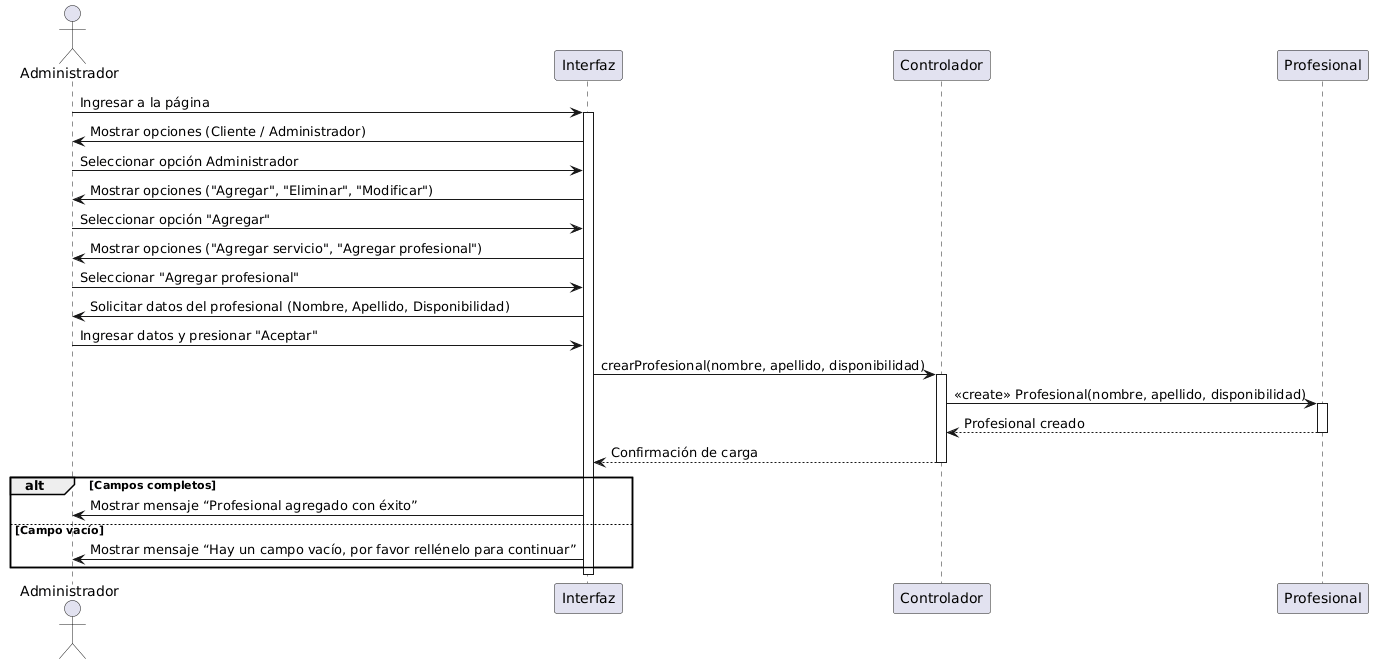

The diagram above was rendered by PlantUML. Its source (embedded in the PNG):
@startuml
actor Administrador
participant "Interfaz" as Web
participant "Controlador" as Controlador
participant "Profesional" as Profesional


Administrador -> Web: Ingresar a la página
activate Web

Web -> Administrador: Mostrar opciones (Cliente / Administrador)
Administrador -> Web: Seleccionar opción Administrador

Web -> Administrador: Mostrar opciones ("Agregar", "Eliminar", "Modificar")
Administrador -> Web: Seleccionar opción "Agregar"

Web -> Administrador: Mostrar opciones ("Agregar servicio", "Agregar profesional")
Administrador -> Web: Seleccionar "Agregar profesional"

Web -> Administrador: Solicitar datos del profesional (Nombre, Apellido, Disponibilidad)
Administrador -> Web: Ingresar datos y presionar "Aceptar"

Web -> Controlador: crearProfesional(nombre, apellido, disponibilidad)
activate Controlador
Controlador -> Profesional: << create >> Profesional(nombre, apellido, disponibilidad)
activate Profesional
Profesional --> Controlador: Profesional creado
deactivate Profesional
Controlador --> Web: Confirmación de carga
deactivate Controlador

alt Campos completos
    Web -> Administrador: Mostrar mensaje “Profesional agregado con éxito”
else Campo vacío
    Web -> Administrador: Mostrar mensaje “Hay un campo vacío, por favor rellénelo para continuar”
end

deactivate Web
@enduml